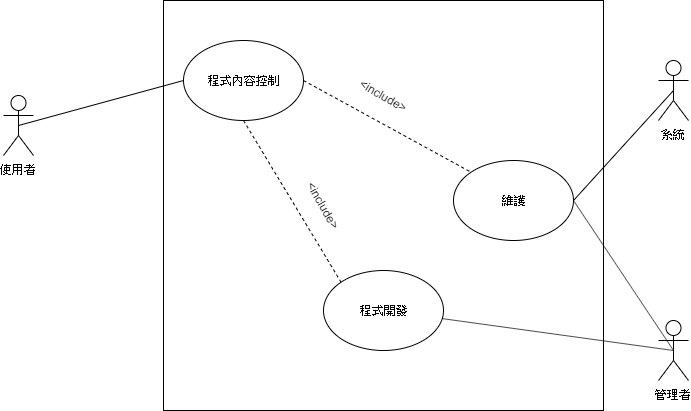

The diagram above was exported from draw.io. Its source (the exported page's mxGraphModel, read from the mxfile embedded in the PNG):
<mxGraphModel dx="1408" dy="788" grid="1" gridSize="10" guides="1" tooltips="1" connect="1" arrows="1" fold="1" page="1" pageScale="1" pageWidth="827" pageHeight="1169" math="0" shadow="0">
  <root>
    <mxCell id="0" />
    <mxCell id="1" parent="0" />
    <mxCell id="mvasu84xu2Wgvi9fNbns-2" value="" style="rounded=0;whiteSpace=wrap;html=1;" parent="1" vertex="1">
      <mxGeometry x="200" y="80" width="440" height="410" as="geometry" />
    </mxCell>
    <mxCell id="mvasu84xu2Wgvi9fNbns-4" value="程式開發" style="ellipse;whiteSpace=wrap;html=1;" parent="1" vertex="1">
      <mxGeometry x="360" y="350" width="120" height="80" as="geometry" />
    </mxCell>
    <mxCell id="mvasu84xu2Wgvi9fNbns-6" value="使用者" style="shape=umlActor;verticalLabelPosition=bottom;labelBackgroundColor=#ffffff;verticalAlign=top;html=1;outlineConnect=0;" parent="1" vertex="1">
      <mxGeometry x="40" y="175" width="30" height="60" as="geometry" />
    </mxCell>
    <mxCell id="ygxsuqszyGQKvdfLezAx-1" value="系統" style="shape=umlActor;verticalLabelPosition=bottom;labelBackgroundColor=#ffffff;verticalAlign=top;html=1;outlineConnect=0;" parent="1" vertex="1">
      <mxGeometry x="695" y="140" width="30" height="60" as="geometry" />
    </mxCell>
    <mxCell id="ygxsuqszyGQKvdfLezAx-5" value="管理者" style="shape=umlActor;verticalLabelPosition=bottom;labelBackgroundColor=#ffffff;verticalAlign=top;html=1;outlineConnect=0;" parent="1" vertex="1">
      <mxGeometry x="695" y="400" width="30" height="60" as="geometry" />
    </mxCell>
    <mxCell id="mvasu84xu2Wgvi9fNbns-9" value="" style="endArrow=none;html=1;entryX=0;entryY=0.5;entryDx=0;entryDy=0;exitX=0.5;exitY=0.5;exitDx=0;exitDy=0;exitPerimeter=0;" parent="1" target="mvasu84xu2Wgvi9fNbns-3" edge="1" source="mvasu84xu2Wgvi9fNbns-6">
      <mxGeometry width="50" height="50" relative="1" as="geometry">
        <mxPoint x="150" y="210" as="sourcePoint" />
        <mxPoint x="220" y="185" as="targetPoint" />
      </mxGeometry>
    </mxCell>
    <mxCell id="mvasu84xu2Wgvi9fNbns-3" value="程式內容控制" style="ellipse;whiteSpace=wrap;html=1;" parent="1" vertex="1">
      <mxGeometry x="220" y="120" width="120" height="80" as="geometry" />
    </mxCell>
    <mxCell id="Nwf6cNO1_dQ_t6VAacIH-1" value="" style="endArrow=none;html=1;exitX=0.5;exitY=0.5;exitDx=0;exitDy=0;exitPerimeter=0;" parent="1" source="ygxsuqszyGQKvdfLezAx-5" target="mvasu84xu2Wgvi9fNbns-4" edge="1">
      <mxGeometry width="50" height="50" relative="1" as="geometry">
        <mxPoint x="120" y="620" as="sourcePoint" />
        <mxPoint x="170" y="570" as="targetPoint" />
      </mxGeometry>
    </mxCell>
    <mxCell id="ygxsuqszyGQKvdfLezAx-11" value="維護" style="ellipse;whiteSpace=wrap;html=1;" parent="1" vertex="1">
      <mxGeometry x="490" y="240" width="120" height="80" as="geometry" />
    </mxCell>
    <mxCell id="ygxsuqszyGQKvdfLezAx-12" value="" style="endArrow=none;html=1;entryX=0.5;entryY=0.5;entryDx=0;entryDy=0;entryPerimeter=0;exitX=1;exitY=0.5;exitDx=0;exitDy=0;" parent="1" source="ygxsuqszyGQKvdfLezAx-11" target="ygxsuqszyGQKvdfLezAx-5" edge="1">
      <mxGeometry width="50" height="50" relative="1" as="geometry">
        <mxPoint x="120" y="660" as="sourcePoint" />
        <mxPoint x="170" y="610" as="targetPoint" />
      </mxGeometry>
    </mxCell>
    <mxCell id="ygxsuqszyGQKvdfLezAx-13" value="" style="endArrow=none;html=1;entryX=0.5;entryY=0.5;entryDx=0;entryDy=0;entryPerimeter=0;exitX=1;exitY=0.5;exitDx=0;exitDy=0;" parent="1" source="ygxsuqszyGQKvdfLezAx-11" target="ygxsuqszyGQKvdfLezAx-1" edge="1">
      <mxGeometry width="50" height="50" relative="1" as="geometry">
        <mxPoint x="120" y="660" as="sourcePoint" />
        <mxPoint x="170" y="610" as="targetPoint" />
      </mxGeometry>
    </mxCell>
    <mxCell id="ygxsuqszyGQKvdfLezAx-19" value="" style="endArrow=none;dashed=1;html=1;entryX=0;entryY=0;entryDx=0;entryDy=0;exitX=1;exitY=0.5;exitDx=0;exitDy=0;" parent="1" source="mvasu84xu2Wgvi9fNbns-3" target="ygxsuqszyGQKvdfLezAx-11" edge="1">
      <mxGeometry width="50" height="50" relative="1" as="geometry">
        <mxPoint x="120" y="580" as="sourcePoint" />
        <mxPoint x="170" y="530" as="targetPoint" />
      </mxGeometry>
    </mxCell>
    <mxCell id="ygxsuqszyGQKvdfLezAx-20" value="&amp;lt;include&amp;gt;" style="text;html=1;strokeColor=none;fillColor=none;align=center;verticalAlign=middle;whiteSpace=wrap;rounded=0;rotation=30;" parent="1" vertex="1">
      <mxGeometry x="395" y="160" width="50" height="30" as="geometry" />
    </mxCell>
    <mxCell id="g2LTOuk6ET5X1aDaRqb0-3" value="" style="endArrow=none;dashed=1;html=1;entryX=0;entryY=0;entryDx=0;entryDy=0;exitX=0.5;exitY=1;exitDx=0;exitDy=0;" edge="1" parent="1" source="mvasu84xu2Wgvi9fNbns-3" target="mvasu84xu2Wgvi9fNbns-4">
      <mxGeometry width="50" height="50" relative="1" as="geometry">
        <mxPoint x="290" y="220" as="sourcePoint" />
        <mxPoint x="457.57359312880726" y="311.7157287525381" as="targetPoint" />
      </mxGeometry>
    </mxCell>
    <mxCell id="g2LTOuk6ET5X1aDaRqb0-4" value="&amp;lt;include&amp;gt;" style="text;html=1;strokeColor=none;fillColor=none;align=center;verticalAlign=middle;whiteSpace=wrap;rounded=0;rotation=60;" vertex="1" parent="1">
      <mxGeometry x="335" y="270" width="50" height="30" as="geometry" />
    </mxCell>
  </root>
</mxGraphModel>